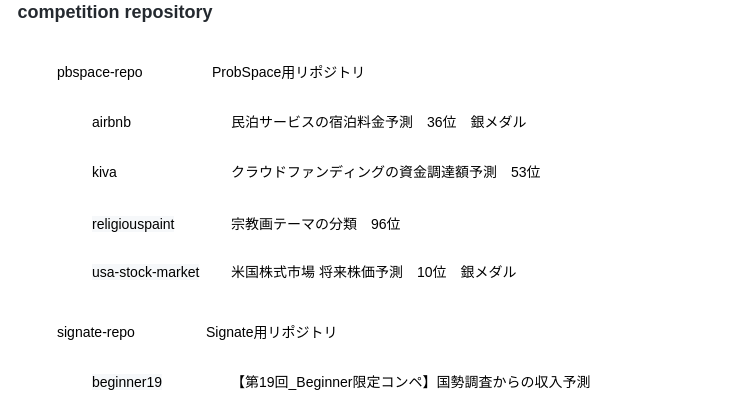

The diagram above was exported from draw.io. Its source (the exported page's mxGraphModel, read from the mxfile embedded in the PNG):
<mxGraphModel dx="796" dy="493" grid="1" gridSize="10" guides="1" tooltips="1" connect="1" arrows="1" fold="1" page="1" pageScale="1" pageWidth="827" pageHeight="1169" math="0" shadow="0">
  <root>
    <mxCell id="0" />
    <mxCell id="1" parent="0" />
    <mxCell id="lBNXSUMB7znHXNRvjZUj-1" value="&lt;h2 style=&quot;box-sizing: border-box; margin-bottom: 16px; line-height: 1.25; padding-bottom: 0.3em; border-bottom: 1px solid var(--color-border-muted); color: rgb(36, 41, 47); font-family: -apple-system, BlinkMacSystemFont, &amp;quot;Segoe UI&amp;quot;, Helvetica, Arial, sans-serif, &amp;quot;Apple Color Emoji&amp;quot;, &amp;quot;Segoe UI Emoji&amp;quot;; text-align: start; background-color: rgb(255, 255, 255); margin-top: 0px !important;&quot; dir=&quot;auto&quot;&gt;&lt;font style=&quot;vertical-align: inherit;&quot;&gt;&lt;font style=&quot;vertical-align: inherit;&quot;&gt;competition repository&lt;/font&gt;&lt;/font&gt;&lt;/h2&gt;" style="rounded=0;whiteSpace=wrap;html=1;strokeColor=#FFFFFF;" vertex="1" parent="1">
      <mxGeometry x="50" y="40" width="230" height="10" as="geometry" />
    </mxCell>
    <mxCell id="lBNXSUMB7znHXNRvjZUj-2" value="&lt;font style=&quot;vertical-align: inherit;&quot;&gt;&lt;font style=&quot;vertical-align: inherit; font-size: 14px;&quot;&gt;&lt;font style=&quot;vertical-align: inherit;&quot;&gt;&lt;font style=&quot;vertical-align: inherit;&quot;&gt;pbspace-repo&lt;/font&gt;&lt;/font&gt;&lt;/font&gt;&lt;/font&gt;" style="rounded=1;whiteSpace=wrap;html=1;strokeColor=#FFFFFF;align=left;" vertex="1" parent="1">
      <mxGeometry x="105" y="80" width="120" height="30" as="geometry" />
    </mxCell>
    <mxCell id="lBNXSUMB7znHXNRvjZUj-3" value="&lt;font style=&quot;vertical-align: inherit;&quot;&gt;&lt;font style=&quot;vertical-align: inherit; font-size: 14px;&quot;&gt;&lt;font style=&quot;vertical-align: inherit;&quot;&gt;&lt;font style=&quot;vertical-align: inherit;&quot;&gt;&lt;font style=&quot;vertical-align: inherit;&quot;&gt;&lt;font style=&quot;vertical-align: inherit;&quot;&gt;ProbSpace用リポジトリ&lt;/font&gt;&lt;/font&gt;&lt;/font&gt;&lt;/font&gt;&lt;/font&gt;&lt;/font&gt;" style="rounded=1;whiteSpace=wrap;html=1;strokeColor=#FFFFFF;align=left;" vertex="1" parent="1">
      <mxGeometry x="260" y="80" width="320" height="30" as="geometry" />
    </mxCell>
    <mxCell id="lBNXSUMB7znHXNRvjZUj-4" value="&lt;a href=&quot;https://github.com/dAn-solution/competition/tree/main/probspace-repo/airbnb&quot;&gt;airbnb&lt;/a&gt;" style="rounded=0;whiteSpace=wrap;html=1;fontSize=14;strokeColor=#FFFFFF;align=left;" vertex="1" parent="1">
      <mxGeometry x="140" y="130" width="120" height="30" as="geometry" />
    </mxCell>
    <mxCell id="lBNXSUMB7znHXNRvjZUj-5" value="&lt;font style=&quot;box-sizing: border-box; background-color: rgb(255, 255, 255); transition: color 80ms cubic-bezier(0.33, 1, 0.68, 1) 0s, background-color 0s ease 0s, box-shadow 0s ease 0s, border-color 0s ease 0s; outline: none; outline-offset: 0px; box-shadow: none; font-family: -apple-system, BlinkMacSystemFont, &amp;quot;Segoe UI&amp;quot;, Helvetica, Arial, sans-serif, &amp;quot;Apple Color Emoji&amp;quot;, &amp;quot;Segoe UI Emoji&amp;quot;; font-size: 14px;&quot; color=&quot;#000000&quot;&gt;民泊サービスの宿泊料金予測　36位　銀メダル&lt;/font&gt;" style="rounded=0;whiteSpace=wrap;html=1;fontSize=14;strokeColor=#FFFFFF;align=left;" vertex="1" parent="1">
      <mxGeometry x="279" y="130" width="520" height="30" as="geometry" />
    </mxCell>
    <mxCell id="lBNXSUMB7znHXNRvjZUj-6" value="&lt;a href=&quot;https://github.com/dAn-solution/competition/tree/main/probspace-repo/kiva&quot;&gt;kiva&lt;/a&gt;" style="rounded=0;whiteSpace=wrap;html=1;fontSize=14;strokeColor=#FFFFFF;align=left;" vertex="1" parent="1">
      <mxGeometry x="140" y="180" width="120" height="30" as="geometry" />
    </mxCell>
    <mxCell id="lBNXSUMB7znHXNRvjZUj-7" value="&lt;font style=&quot;font-size: 14px;&quot; face=&quot;-apple-system, BlinkMacSystemFont, Segoe UI, Helvetica, Arial, sans-serif, Apple Color Emoji, Segoe UI Emoji&quot;&gt;&lt;span style=&quot;box-sizing: border-box; background-color: rgb(255, 255, 255); transition: color 80ms cubic-bezier(0.33, 1, 0.68, 1) 0s, background-color 0s ease 0s, box-shadow 0s ease 0s, border-color 0s ease 0s; outline-color: initial; outline-width: initial;&quot;&gt;クラウドファンディングの資金調達額予測　53位&lt;/span&gt;&lt;/font&gt;" style="rounded=0;whiteSpace=wrap;html=1;fontSize=14;strokeColor=#FFFFFF;align=left;" vertex="1" parent="1">
      <mxGeometry x="279" y="180" width="520" height="30" as="geometry" />
    </mxCell>
    <mxCell id="lBNXSUMB7znHXNRvjZUj-9" value="&lt;a style=&quot;box-sizing: border-box; background-color: rgb(246, 248, 250); transition: color 80ms cubic-bezier(0.33, 1, 0.68, 1) 0s, background-color 0s ease 0s, box-shadow 0s ease 0s, border-color 0s ease 0s; outline: none; outline-offset: -2px; box-shadow: none; font-family: -apple-system, BlinkMacSystemFont, &amp;quot;Segoe UI&amp;quot;, Helvetica, Arial, sans-serif, &amp;quot;Apple Color Emoji&amp;quot;, &amp;quot;Segoe UI Emoji&amp;quot;;&quot; href=&quot;https://github.com/dAn-solution/competition/tree/main/probspace-repo/religiouspaint&quot; data-pjax=&quot;#repo-content-pjax-container&quot; title=&quot;religiouspaint&quot; class=&quot;js-navigation-open Link--primary&quot;&gt;religiouspaint&lt;/a&gt;" style="rounded=0;whiteSpace=wrap;html=1;fontSize=14;strokeColor=#FFFFFF;align=left;" vertex="1" parent="1">
      <mxGeometry x="140" y="232" width="120" height="30" as="geometry" />
    </mxCell>
    <mxCell id="lBNXSUMB7znHXNRvjZUj-10" value="&lt;font style=&quot;font-size: 14px;&quot; face=&quot;-apple-system, BlinkMacSystemFont, Segoe UI, Helvetica, Arial, sans-serif, Apple Color Emoji, Segoe UI Emoji&quot;&gt;&lt;span style=&quot;box-sizing: border-box; background-color: rgb(255, 255, 255); transition: color 80ms cubic-bezier(0.33, 1, 0.68, 1) 0s, background-color 0s ease 0s, box-shadow 0s ease 0s, border-color 0s ease 0s; outline-color: initial; outline-width: initial;&quot;&gt;宗教画テーマの分類　96位&lt;/span&gt;&lt;/font&gt;" style="rounded=0;whiteSpace=wrap;html=1;fontSize=14;strokeColor=#FFFFFF;align=left;" vertex="1" parent="1">
      <mxGeometry x="279" y="232" width="520" height="30" as="geometry" />
    </mxCell>
    <mxCell id="lBNXSUMB7znHXNRvjZUj-11" value="&lt;a style=&quot;box-sizing: border-box; background-color: rgb(246, 248, 250); transition: color 80ms cubic-bezier(0.33, 1, 0.68, 1) 0s, background-color 0s ease 0s, box-shadow 0s ease 0s, border-color 0s ease 0s; outline: none; outline-offset: -2px; box-shadow: none; font-family: -apple-system, BlinkMacSystemFont, &amp;quot;Segoe UI&amp;quot;, Helvetica, Arial, sans-serif, &amp;quot;Apple Color Emoji&amp;quot;, &amp;quot;Segoe UI Emoji&amp;quot;;&quot; href=&quot;https://github.com/dAn-solution/competition/tree/main/probspace-repo/usa-stock-market&quot; data-pjax=&quot;#repo-content-pjax-container&quot; title=&quot;usa-stock-market&quot; class=&quot;js-navigation-open Link--primary&quot;&gt;usa-stock-market&lt;/a&gt;" style="rounded=0;whiteSpace=wrap;html=1;fontSize=14;strokeColor=#FFFFFF;align=left;" vertex="1" parent="1">
      <mxGeometry x="140" y="280" width="120" height="30" as="geometry" />
    </mxCell>
    <mxCell id="lBNXSUMB7znHXNRvjZUj-12" value="&lt;font style=&quot;font-size: 14px;&quot; face=&quot;-apple-system, BlinkMacSystemFont, Segoe UI, Helvetica, Arial, sans-serif, Apple Color Emoji, Segoe UI Emoji&quot;&gt;&lt;span style=&quot;box-sizing: border-box; background-color: rgb(255, 255, 255); transition: color 80ms cubic-bezier(0.33, 1, 0.68, 1) 0s, background-color 0s ease 0s, box-shadow 0s ease 0s, border-color 0s ease 0s; outline-color: initial; outline-width: initial;&quot;&gt;米国株式市場 将来株価予測　10位　銀メダル&lt;/span&gt;&lt;/font&gt;" style="rounded=0;whiteSpace=wrap;html=1;fontSize=14;strokeColor=#FFFFFF;align=left;" vertex="1" parent="1">
      <mxGeometry x="279" y="280" width="520" height="30" as="geometry" />
    </mxCell>
    <mxCell id="lBNXSUMB7znHXNRvjZUj-13" value="&lt;font style=&quot;vertical-align: inherit;&quot;&gt;&lt;font style=&quot;vertical-align: inherit; font-size: 14px;&quot;&gt;&lt;font style=&quot;vertical-align: inherit;&quot;&gt;&lt;font style=&quot;vertical-align: inherit;&quot;&gt;signate-repo&lt;/font&gt;&lt;/font&gt;&lt;/font&gt;&lt;/font&gt;" style="rounded=1;whiteSpace=wrap;html=1;strokeColor=#FFFFFF;align=left;" vertex="1" parent="1">
      <mxGeometry x="105" y="340" width="120" height="30" as="geometry" />
    </mxCell>
    <mxCell id="lBNXSUMB7znHXNRvjZUj-14" value="&lt;font style=&quot;vertical-align: inherit;&quot;&gt;&lt;font style=&quot;vertical-align: inherit; font-size: 14px;&quot;&gt;&lt;font style=&quot;vertical-align: inherit;&quot;&gt;&lt;font style=&quot;vertical-align: inherit;&quot;&gt;&lt;font style=&quot;vertical-align: inherit;&quot;&gt;&lt;font style=&quot;vertical-align: inherit;&quot;&gt;Signate用リポジトリ&lt;/font&gt;&lt;/font&gt;&lt;/font&gt;&lt;/font&gt;&lt;/font&gt;&lt;/font&gt;" style="rounded=1;whiteSpace=wrap;html=1;strokeColor=#FFFFFF;align=left;" vertex="1" parent="1">
      <mxGeometry x="254" y="340" width="320" height="30" as="geometry" />
    </mxCell>
    <mxCell id="lBNXSUMB7znHXNRvjZUj-15" value="&lt;a style=&quot;box-sizing: border-box; background-color: rgb(246, 248, 250); text-decoration-line: none; transition: color 80ms cubic-bezier(0.33, 1, 0.68, 1) 0s, background-color 0s ease 0s, box-shadow 0s ease 0s, border-color 0s ease 0s; font-family: -apple-system, BlinkMacSystemFont, &amp;quot;Segoe UI&amp;quot;, Helvetica, Arial, sans-serif, &amp;quot;Apple Color Emoji&amp;quot;, &amp;quot;Segoe UI Emoji&amp;quot;;&quot; href=&quot;https://github.com/dAn-solution/competition/tree/main/signate-repo/beginner19&quot; data-pjax=&quot;#repo-content-pjax-container&quot; title=&quot;beginner19&quot; class=&quot;js-navigation-open Link--primary&quot;&gt;beginner19&lt;/a&gt;" style="rounded=0;whiteSpace=wrap;html=1;fontSize=14;strokeColor=#FFFFFF;align=left;" vertex="1" parent="1">
      <mxGeometry x="140" y="390" width="120" height="30" as="geometry" />
    </mxCell>
    <mxCell id="lBNXSUMB7znHXNRvjZUj-16" value="&lt;font style=&quot;font-size: 14px;&quot; face=&quot;-apple-system, BlinkMacSystemFont, Segoe UI, Helvetica, Arial, sans-serif, Apple Color Emoji, Segoe UI Emoji&quot;&gt;&lt;span style=&quot;box-sizing: border-box; background-color: rgb(255, 255, 255); transition: color 80ms cubic-bezier(0.33, 1, 0.68, 1) 0s, background-color 0s ease 0s, box-shadow 0s ease 0s, border-color 0s ease 0s; outline-color: initial; outline-width: initial;&quot;&gt;【第19回_Beginner限定コンペ】国勢調査からの収入予測&lt;/span&gt;&lt;/font&gt;" style="rounded=0;whiteSpace=wrap;html=1;fontSize=14;strokeColor=#FFFFFF;align=left;" vertex="1" parent="1">
      <mxGeometry x="279" y="390" width="520" height="30" as="geometry" />
    </mxCell>
  </root>
</mxGraphModel>